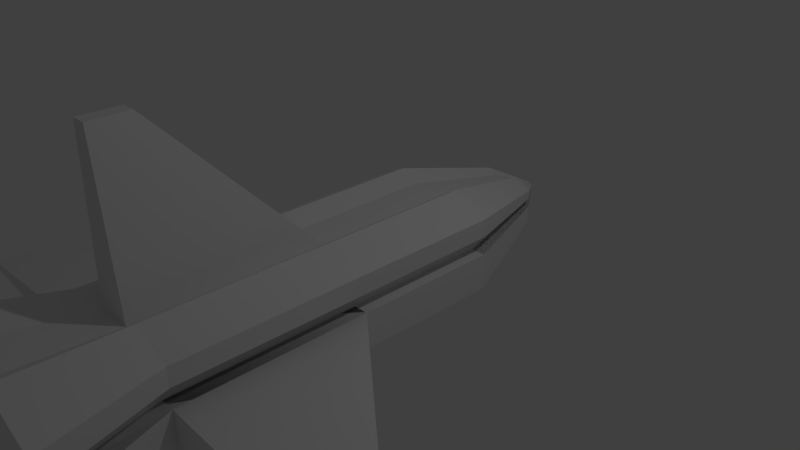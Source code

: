 # Source: transporter.blend  (saved by Blender 2.71.0; exported with 4.5.12 LTS)
import bpy
from mathutils import Matrix  # noqa: F401  (used for matrix-valued properties, if any)

bpy.ops.wm.read_factory_settings(use_empty=True)
scene = bpy.context.scene
scene.name = 'Scene'

# ---- collections
col_collection_1 = bpy.data.collections.new('Collection 1'); scene.collection.children.link(col_collection_1)

# ---- materials (node trees are filled in below, after node groups)
mat_material = bpy.data.materials.new('Material')
mat_material.alpha_threshold = 0.0
mat_material.use_transparent_shadow = False
mat_material.roughness = 0.5
mat_material.line_color = (0.0, 0.0, 0.0, 1.0)

# ---- material node trees

# ---- world
world_world = bpy.data.worlds.new('World'); scene.world = world_world
world_world.color = (0.05088, 0.05088, 0.05088)
world_world.use_sun_shadow = False
world_world.sun_shadow_jitter_overblur = 0.0
world_world.cycles.sampling_method = 'MANUAL'
world_world.cycles.sample_map_resolution = 256

# ---- cameras
cam_camera = bpy.data.cameras.new('Camera')
cam_camera.clip_end = 100.0
cam_camera.lens = 35.0
cam_camera.sensor_width = 32.0
cam_camera.sensor_height = 18.0
cam_camera.ortho_scale = 7.314
cam_camera.dof.focus_distance = 0.0
cam_camera.dof.aperture_fstop = 128.0

# ---- lights
light_lamp = bpy.data.lights.new('Lamp', 'POINT')
light_lamp.transmission_factor = 0.0
light_lamp.cutoff_distance = 30.0
light_lamp.energy = 100.0
light_lamp.shadow_buffer_clip_start = 1.001
light_lamp.shadow_soft_size = 0.1
light_lamp.shadow_maximum_resolution = 0.006
light_lamp.use_absolute_resolution = True
light_lamp.cycles.use_multiple_importance_sampling = False

# ---- meshes
me_cube = bpy.data.meshes.new('Cube')
me_cube.from_pydata([(0.5, 1.0, -0.75), (0.5, -1.0, -0.75), (-0.5, -1.0, -0.75), (-0.5, 1.0, -0.75), (0.5, 1.0, 0.75), (0.5, -1.0, 0.75), (-0.5, -1.0, 0.75), (-0.5, 1.0, 0.75), (0.5, -5.96e-08, -0.75), (1.788e-07, 1.0, -0.75), (1.0, 1.0, 0.0), (0.0, -1.0, -0.75), (1.0, -1.0, 0.0), (-0.5, 2.98e-07, -0.75), (-1.0, -1.0, 0.0), (-1.0, 1.0, 0.0), (0.5, -5.364e-07, 0.75), (2.384e-07, 1.0, 0.6), (-5.364e-07, -1.0, 0.6), (-0.5, 1.788e-07, 0.75), (5.96e-08, 1.192e-07, -0.75), (-1.49e-07, -1.788e-07, 0.6), (1.0, -2.98e-07, 0.0), (-1.5, -5.0, -0.007955), (-1.0, 2.384e-07, 0.0), (0.5, -0.5, -0.75), (-0.25, 1.0, -0.75), (1.0, 1.0, 0.5), (-0.25, -1.0, -0.75), (1.0, -1.0, 0.5), (-0.5, 0.5, -0.75), (-1.0, -1.0, 0.5), (-1.0, 1.0, 0.5), (0.5, -0.5, 0.75), (-0.25, 1.0, 0.6), (-0.25, -1.0, 0.6), (-0.5, 0.5, 0.75), (0.5, 0.5, -0.75), (0.25, 1.0, -0.75), (1.0, 1.0, -0.5), (0.25, -1.0, -0.75), (1.0, -1.0, -0.5), (-0.5, -0.5, -0.75), (-1.0, -1.0, -0.5), (-1.0, 1.0, -0.5), (0.5, 0.5, 0.75), (0.25, 1.0, 0.6), (0.25, -1.0, 0.6), (-0.5, -0.5, 0.75), (-0.25, 2.086e-07, -0.75), (0.25, 2.98e-08, -0.75), (1.192e-07, 0.5, -0.75), (2.98e-08, -0.5, -0.75), (-3.427e-07, -0.5, 0.6), (4.47e-08, 0.5, 0.6), (0.25, -3.576e-07, 0.6), (-0.25, 0.0, 0.6), (1.0, -0.5, 0.0), (1.0, 0.5, 0.0), (1.0, -1.788e-07, -0.5), (1.0, -4.172e-07, 0.5), (-0.5, -1.0, 0.0), (0.5, -1.0, 0.0), (1.5, -5.0, -0.007955), (-6.498e-07, -5.0, -0.9455), (-1.0, 0.5, 0.0), (-1.0, -0.5, 0.0), (-1.0, 2.682e-07, -0.5), (-1.0, 2.086e-07, 0.5), (-0.5, 1.0, 0.0), (0.5, 1.0, 0.0), (-0.25, -0.5, -0.75), (-0.25, -0.5, 0.6), (1.0, -0.5, 0.5), (-0.75, -5.0, 0.9295), (-1.0, 0.5, 0.5), (-0.25, 0.5, -0.75), (0.25, 0.5, -0.75), (0.25, -0.5, -0.75), (0.25, -0.5, 0.6), (0.25, 0.5, 0.6), (-0.25, 0.5, 0.6), (1.0, -0.5, -0.5), (1.0, 0.5, -0.5), (1.0, 0.5, 0.5), (0.75, -5.0, 0.9295), (-0.75, -5.0, -0.9455), (0.75, -5.0, -0.9455), (-1.0, 0.5, -0.5), (-1.0, -0.5, -0.5), (-1.0, -0.5, 0.5), (1.0, -0.75, 0.0), (1.0, 0.75, 0.0), (1.0, -3.576e-07, 0.25), (1.0, 1.0, 0.25), (1.0, -1.0, 0.25), (1.0, -0.25, 0.0), (1.0, 0.25, 0.0), (1.0, -0.75, 0.5), (1.0, -0.25, 0.5), (1.0, -0.5, 0.25), (1.0, 0.25, 0.5), (1.0, 0.75, 0.5), (1.0, 0.5, 0.25), (1.0, -0.75, 0.25), (1.0, -0.25, 0.25), (1.0, 0.25, 0.25), (1.0, 0.75, 0.25), (-1.0, 0.75, 0.0), (-1.0, -0.75, 0.0), (-1.0, 2.235e-07, 0.25), (-1.0, -1.0, 0.25), (-1.0, 1.0, 0.25), (-1.0, 0.25, 0.0), (-1.0, -0.25, 0.0), (-1.0, 0.75, 0.5), (-1.0, 0.25, 0.5), (-1.0, 0.5, 0.25), (-1.0, -0.25, 0.5), (-1.0, -0.75, 0.5), (-1.0, -0.5, 0.25), (-1.0, 0.75, 0.25), (-1.0, 0.25, 0.25), (-1.0, -0.25, 0.25), (-1.0, -0.75, 0.25), (0.5, 1.0, 0.25), (-0.5, 1.0, 0.25), (-0.5, -1.0, 0.25), (0.5, -1.0, 0.25), (-0.8, -1.0, 1.49e-08), (-0.8, 1.0, 1.49e-08), (-0.8, 1.989e-07, 1.49e-08), (-0.8, 0.5, 1.49e-08), (-0.8, -0.5, 1.49e-08), (-0.8, 0.75, 1.49e-08), (-0.8, -0.75, 1.49e-08), (-0.8, 1.84e-07, 0.25), (-0.8, -1.0, 0.25), (-0.8, 1.0, 0.25), (-0.8, 0.25, 1.49e-08), (-0.8, -0.25, 1.49e-08), (-0.8, 0.5, 0.25), (-0.8, -0.5, 0.25), (-0.8, 0.75, 0.25), (-0.8, 0.25, 0.25), (-0.8, -0.25, 0.25), (-0.8, -0.75, 0.25), (0.8, 1.0, -2.235e-08), (0.8, -1.0, -2.235e-08), (0.8, -2.387e-07, -2.235e-08), (0.8, -0.5, -2.235e-08), (0.8, 0.5, -2.235e-08), (0.8, -0.75, -2.235e-08), (0.8, 0.75, -2.235e-08), (0.8, -2.983e-07, 0.25), (0.8, 1.0, 0.25), (0.8, -1.0, 0.25), (0.8, -0.25, -2.235e-08), (0.8, 0.25, -2.235e-08), (0.8, -0.5, 0.25), (0.8, 0.5, 0.25), (0.8, -0.75, 0.25), (0.8, -0.25, 0.25), (0.8, 0.25, 0.25), (0.8, 0.75, 0.25), (0.25, 2.5, -0.3591), (-0.25, 2.5, -0.3591), (0.25, 2.5, 0.3909), (-0.25, 2.5, 0.3909), (-3.53e-08, 2.5, -0.3591), (0.5, 2.5, 0.01591), (-0.5, 2.5, 0.01591), (-5.498e-09, 2.5, 0.3159), (-0.125, 2.5, -0.3591), (0.5, 2.5, 0.2659), (-0.5, 2.5, 0.2659), (-0.125, 2.5, 0.3159), (0.125, 2.5, -0.3591), (0.5, 2.5, -0.2341), (-0.5, 2.5, -0.2341), (0.125, 2.5, 0.3159), (-0.25, 2.5, 0.01591), (0.25, 2.5, 0.01591), (0.5, 2.5, 0.1409), (-0.5, 2.5, 0.1409), (0.25, 2.5, 0.1409), (-0.25, 2.5, 0.1409), (-0.4, 2.5, 0.01591), (-0.4, 2.5, 0.1409), (0.4, 2.5, 0.01591), (0.4, 2.5, 0.1409), (0.5, -3.5, -0.75), (-0.5, -3.5, -0.75), (0.5, -3.5, 0.75), (-0.5, -3.5, 0.75), (0.0, -3.5, -0.75), (1.0, -3.5, 0.0), (-1.0, -3.5, 0.0), (-5.364e-07, -3.5, 0.6), (-0.25, -3.5, -0.75), (1.0, -3.5, 0.5), (-1.0, -3.5, 0.5), (-0.25, -3.5, 0.6), (0.25, -3.5, -0.75), (1.0, -3.5, -0.5), (-1.0, -3.5, -0.5), (0.25, -3.5, 0.6), (-0.5, -3.5, 0.0), (0.5, -3.5, 0.0), (1.0, -3.5, 0.25), (-1.0, -3.5, 0.25), (-0.5, -3.5, 0.25), (0.5, -3.5, 0.25), (-0.8, -3.5, 1.49e-08), (-0.8, -3.5, 0.25), (0.8, -3.5, -2.235e-08), (0.8, -3.5, 0.25), (-1.454e-06, -5.0, 0.742), (-1.097e-06, -5.0, -0.007955), (-0.375, -5.0, -0.9455), (1.5, -5.0, 0.617), (-1.5, -5.0, 0.617), (-0.375, -5.0, 0.742), (0.375, -5.0, -0.9455), (1.5, -5.0, -0.633), (-1.5, -5.0, -0.633), (0.375, -5.0, 0.742), (-0.75, -5.0, -0.007955), (0.75, -5.0, -0.007955), (-8.734e-07, -5.0, -0.633), (-1.276e-06, -5.0, 0.617), (-0.75, -5.0, 0.617), (-0.75, -5.0, -0.633), (0.75, -5.0, -0.633), (0.75, -5.0, 0.617), (1.5, -5.0, 0.3045), (-1.5, -5.0, 0.3045), (-0.75, -5.0, 0.3045), (0.75, -5.0, 0.3045), (-1.2, -5.0, -0.007955), (-1.2, -5.0, 0.3045), (1.2, -5.0, -0.007955), (1.2, -5.0, 0.3045), (-5.364e-07, -3.0, 2.704), (-0.1, -3.0, 2.704), (0.1, -3.0, 2.704), (-5.364e-07, -3.5, 2.704), (-0.1, -3.5, 2.704), (0.1, -3.5, 2.704), (3.5, -3.0, -0.15), (3.5, -3.0, -0.25), (3.5, -3.5, -0.15), (3.5, -3.5, -0.25), (-3.5, -3.0, -0.15), (-3.5, -3.0, -0.25), (-3.5, -3.5, -0.15), (-3.5, -3.5, -0.25), (0.075, 3.0, -0.06591), (-0.075, 3.0, -0.06591), (0.075, 3.0, 0.1216), (-0.075, 3.0, 0.1216), (5.046e-08, 3.0, -0.06591), (0.15, 3.0, 0.02784), (-0.15, 3.0, 0.02784), (5.94e-08, 3.0, 0.1028), (5.94e-08, 3.0, 0.02784), (-0.0375, 3.0, -0.06591), (0.15, 3.0, 0.09034), (-0.15, 3.0, 0.09034), (-0.0375, 3.0, 0.1028), (0.0375, 3.0, -0.06591), (0.15, 3.0, -0.03466), (-0.15, 3.0, -0.03466), (0.0375, 3.0, 0.1028), (-0.075, 3.0, 0.02784), (0.075, 3.0, 0.02784), (5.94e-08, 3.0, 0.09034), (5.493e-08, 3.0, -0.03466), (-0.075, 3.0, -0.03466), (-0.075, 3.0, 0.09034), (0.075, 3.0, 0.09034), (0.075, 3.0, -0.03466), (0.15, 3.0, 0.05909), (-0.15, 3.0, 0.05909), (0.075, 3.0, 0.05909), (-0.075, 3.0, 0.05909), (-0.12, 3.0, 0.02784), (-0.12, 3.0, 0.05909), (0.12, 3.0, 0.02784), (0.12, 3.0, 0.05909)], [], [(71, 28, 2, 42), (72, 48, 6, 35), (73, 33, 5, 29, 98), (128, 95, 209, 212), (75, 36, 7, 32, 115), (15, 69, 181, 171), (76, 49, 13, 30), (77, 50, 20, 51), (78, 40, 11, 52), (79, 53, 18, 47), (80, 54, 21, 55), (81, 36, 19, 56), (82, 57, 91, 12, 41), (83, 58, 97, 22, 59), (84, 45, 16, 60, 101), (12, 62, 208, 196), (40, 1, 191, 203), (29, 5, 193, 200), (88, 65, 108, 15, 44), (89, 66, 114, 24, 67), (90, 48, 19, 68, 118), (139, 144, 141, 132), (155, 147, 189, 190), (125, 155, 190, 185), (49, 71, 42, 13), (20, 52, 71, 49), (52, 11, 28, 71), (53, 72, 35, 18), (21, 56, 72, 53), (56, 19, 48, 72), (104, 98, 29, 95), (105, 99, 73, 100), (60, 16, 33, 73, 99), (131, 136, 144, 139), (202, 198, 246, 247), (31, 111, 210, 201), (121, 115, 32, 112), (122, 116, 75, 117), (68, 19, 36, 75, 116), (34, 17, 172, 176), (0, 38, 177, 165), (4, 27, 174, 167), (26, 76, 30, 3), (9, 51, 76, 26), (51, 20, 49, 76), (38, 77, 51, 9), (0, 37, 77, 38), (37, 8, 50, 77), (50, 78, 52, 20), (8, 25, 78, 50), (25, 1, 40, 78), (33, 79, 47, 5), (16, 55, 79, 33), (55, 21, 53, 79), (45, 80, 55, 16), (4, 46, 80, 45), (46, 17, 54, 80), (54, 81, 56, 21), (17, 34, 81, 54), (34, 7, 36, 81), (25, 82, 41, 1), (8, 59, 82, 25), (59, 22, 96, 57, 82), (37, 83, 59, 8), (0, 39, 83, 37), (39, 10, 92, 58, 83), (106, 101, 60, 93), (107, 102, 84, 103), (27, 4, 45, 84, 102), (156, 128, 212, 216), (6, 31, 201, 194), (62, 148, 215, 208), (11, 40, 203, 195), (137, 129, 213, 214), (111, 137, 214, 210), (129, 61, 207, 213), (129, 14, 197, 213), (35, 6, 194, 202), (30, 88, 44, 3), (13, 67, 88, 30), (67, 24, 113, 65, 88), (42, 89, 67, 13), (2, 43, 89, 42), (43, 14, 109, 66, 89), (123, 118, 68, 110), (124, 119, 90, 120), (31, 6, 48, 90, 119), (138, 126, 186, 188), (126, 112, 184, 186), (147, 10, 170, 189), (38, 9, 169, 177), (138, 112, 184, 188), (111, 127, 211, 210), (3, 44, 179, 166), (27, 94, 183, 174), (46, 4, 167, 180), (58, 92, 153, 151), (148, 156, 216, 215), (100, 73, 98, 104), (100, 104, 161, 159), (44, 15, 171, 179), (93, 60, 99, 105), (107, 103, 160, 164), (57, 96, 157, 150), (103, 84, 101, 106), (12, 91, 152, 148), (93, 105, 162, 154), (94, 27, 102, 107), (124, 120, 142, 146), (65, 113, 139, 132), (117, 75, 115, 121), (110, 122, 144, 136), (109, 14, 129, 135), (110, 68, 116, 122), (152, 161, 156, 148), (120, 123, 145, 142), (120, 90, 118, 123), (108, 65, 132, 134), (24, 114, 140, 131), (111, 31, 119, 124), (70, 10, 170, 182), (134, 143, 138, 130), (26, 3, 166, 173), (132, 141, 143, 134), (140, 145, 136, 131), (133, 142, 145, 140), (135, 146, 142, 133), (129, 137, 146, 135), (117, 121, 143, 141), (66, 109, 135, 133), (156, 95, 209, 216), (113, 24, 131, 139), (123, 110, 136, 145), (15, 108, 134, 130), (114, 66, 133, 140), (122, 117, 141, 144), (111, 124, 146, 137), (121, 112, 138, 143), (150, 159, 161, 152), (157, 162, 159, 150), (149, 154, 162, 157), (158, 163, 154, 149), (151, 160, 163, 158), (153, 164, 160, 151), (147, 155, 164, 153), (22, 97, 158, 149), (106, 93, 154, 163), (92, 10, 147, 153), (97, 58, 151, 158), (105, 100, 159, 162), (94, 107, 164, 155), (104, 95, 156, 161), (91, 57, 150, 152), (103, 106, 163, 160), (96, 22, 149, 157), (147, 70, 182, 189), (189, 170, 262, 288), (172, 180, 273, 264), (166, 179, 272, 258), (184, 175, 268, 283), (185, 190, 289, 284), (171, 181, 274, 263), (188, 186, 285, 287), (186, 184, 283, 285), (169, 173, 266, 261), (167, 174, 267, 259), (188, 184, 283, 287), (177, 169, 261, 270), (168, 176, 269, 260), (190, 189, 288, 289), (179, 171, 263, 272), (178, 165, 257, 271), (174, 183, 282, 267), (183, 190, 289, 282), (130, 138, 188, 187), (7, 34, 176, 168), (15, 130, 187, 171), (32, 7, 168, 175), (10, 39, 178, 170), (94, 155, 190, 183), (112, 32, 175, 184), (9, 26, 173, 169), (69, 130, 187, 181), (94, 125, 185, 183), (39, 0, 165, 178), (17, 46, 180, 172), (205, 192, 86, 225), (214, 213, 239, 240), (207, 197, 23, 227), (195, 203, 223, 64), (215, 216, 242, 241), (197, 205, 225, 23), (209, 200, 220, 235), (213, 197, 23, 239), (200, 193, 85, 220), (201, 210, 236, 221), (199, 195, 64, 219), (202, 194, 74, 222), (213, 207, 227, 239), (191, 204, 224, 87), (212, 209, 235, 238), (193, 206, 226, 85), (198, 202, 222, 217), (210, 214, 240, 236), (12, 148, 215, 196), (205, 197, 255, 256), (5, 47, 206, 193), (127, 137, 214, 211), (95, 29, 200, 209), (196, 204, 252, 251), (43, 2, 192, 205), (28, 11, 195, 199), (1, 41, 204, 191), (198, 206, 248, 246), (2, 28, 199, 192), (61, 14, 197, 207), (231, 222, 74, 221), (232, 227, 23, 225), (233, 228, 218, 229), (234, 226, 217, 230), (218, 230, 231, 237, 227), (230, 217, 222, 231), (219, 232, 225, 86), (64, 229, 232, 219), (229, 218, 227, 232), (223, 233, 229, 64), (87, 224, 233, 223), (224, 63, 228, 233), (228, 238, 234, 230, 218), (234, 238, 235, 220), (220, 85, 226, 234), (231, 221, 236, 237), (242, 238, 228, 241), (239, 227, 237, 240), (211, 214, 240, 237), (210, 211, 237, 236), (203, 191, 87, 223), (208, 215, 241, 228), (194, 201, 221, 74), (216, 212, 238, 242), (196, 215, 241, 63), (206, 198, 217, 226), (192, 199, 219, 86), (216, 209, 235, 242), (204, 196, 63, 224), (196, 208, 228, 63), (245, 243, 246, 248), (243, 244, 247, 246), (35, 202, 247, 244), (206, 47, 245, 248), (47, 18, 243, 245), (18, 35, 244, 243), (250, 249, 251, 252), (12, 196, 251, 249), (41, 12, 249, 250), (204, 41, 250, 252), (253, 254, 256, 255), (197, 14, 253, 255), (14, 43, 254, 253), (43, 205, 256, 254), (278, 266, 258, 272), (280, 284, 275, 265, 276), (281, 270, 261, 277), (274, 278, 272, 263), (265, 277, 278, 274), (277, 261, 266, 278), (269, 279, 268, 260), (264, 276, 279, 269), (276, 265, 274, 285, 279), (273, 280, 276, 264), (259, 267, 280, 273), (275, 281, 277, 265), (262, 271, 281, 275), (271, 257, 270, 281), (275, 284, 289, 288), (267, 282, 284, 280), (268, 279, 285, 283), (274, 286, 287, 285), (165, 177, 270, 257), (170, 178, 271, 262), (171, 187, 286, 263), (175, 168, 260, 268), (176, 172, 264, 269), (187, 188, 287, 286), (173, 166, 258, 266), (181, 187, 286, 274), (183, 185, 284, 282), (182, 170, 262, 275), (189, 182, 275, 288), (180, 167, 259, 273)])
me_cube.materials.append(mat_material)
me_cube.use_remesh_preserve_volume = False
me_cube.use_remesh_preserve_attributes = False
me_cube.use_mirror_vertex_groups = False
me_cube.update()

# ---- objects
ob_cube = bpy.data.objects.new('Cube', me_cube)
ob_lamp = bpy.data.objects.new('Lamp', light_lamp)
ob_camera = bpy.data.objects.new('Camera', cam_camera)

# ---- transforms, parenting, visibility, modifiers, constraints
ob_cube.location = (0.0, 0.0, 0.0)
ob_cube.lock_rotations_4d = False
ob_cube.empty_display_type = 'ARROWS'
ob_cube.lineart.crease_threshold = 0.0
ob_lamp.location = (4.076, 1.005, 5.904)
ob_lamp.rotation_euler = (0.6503, 0.05522, 1.866)
ob_lamp.lock_rotations_4d = False
ob_lamp.empty_display_type = 'ARROWS'
ob_lamp.color = (0.0, 0.0, 0.0, 0.0)
ob_lamp.lineart.crease_threshold = 0.0
ob_camera.location = (7.481, -6.508, 5.344)
ob_camera.rotation_euler = (1.109, 0.01082, 0.8149)
ob_camera.lock_rotations_4d = False
ob_camera.empty_display_type = 'ARROWS'
ob_camera.color = (0.0, 0.0, 0.0, 0.0)
ob_camera.display_type = 'WIRE'
ob_camera.lineart.crease_threshold = 0.0

# ---- collection membership
col_collection_1.objects.link(ob_cube)
col_collection_1.objects.link(ob_lamp)
col_collection_1.objects.link(ob_camera)

# ---- scene / render settings (as saved in the file)
scene.camera = ob_camera
scene.frame_start = 1; scene.frame_end = 250; scene.frame_set(1)
scene.render.engine = 'BLENDER_EEVEE_NEXT'
scene.render.resolution_percentage = 50
scene.render.dither_intensity = 0.0
scene.cycles.use_denoising = False
scene.cycles.samples = 10
scene.cycles.sampling_pattern = 'TABULATED_SOBOL'
scene.cycles.light_sampling_threshold = 0.0
scene.cycles.use_adaptive_sampling = False
scene.cycles.use_light_tree = False
scene.cycles.blur_glossy = 0.0
scene.cycles.volume_bounces = 1
scene.cycles.pixel_filter_type = 'GAUSSIAN'
scene.cycles.sample_clamp_indirect = 0.0
scene.view_settings.view_transform = 'Standard'
bpy.context.view_layer.update()
